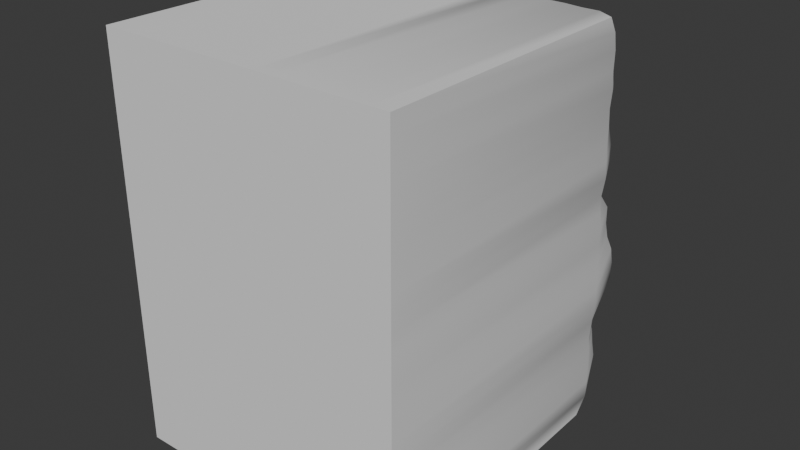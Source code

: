 # Source: Rock.blend  (saved by Blender 4.4.32; exported with 4.5.12 LTS)
import bpy
from mathutils import Matrix  # noqa: F401  (used for matrix-valued properties, if any)

bpy.ops.wm.read_factory_settings(use_empty=True)
scene = bpy.context.scene
scene.name = 'Scene'

# ---- collections
col_collection = bpy.data.collections.new('Collection'); scene.collection.children.link(col_collection)

# ---- node groups
ng_smooth_by_angle = bpy.data.node_groups.new('Smooth by Angle', 'GeometryNodeTree')
_s = ng_smooth_by_angle.interface.new_socket(name='Mesh', in_out='OUTPUT', socket_type='NodeSocketGeometry')
_s = ng_smooth_by_angle.interface.new_socket(name='Mesh', in_out='INPUT', socket_type='NodeSocketGeometry')
_s = ng_smooth_by_angle.interface.new_socket(name='Angle', in_out='INPUT', socket_type='NodeSocketFloat')
_s.subtype = 'ANGLE'
_s.default_value = 0.5236
_s.min_value = 0.0
_s.max_value = 3.142
_s.description = 'Maximum face angle for smooth edges'
_s = ng_smooth_by_angle.interface.new_socket(name='Ignore Sharpness', in_out='INPUT', socket_type='NodeSocketBool')
_s.force_non_field = True
ng_smooth_by_angle.description = 'Set the sharpness of mesh edges based on the angle between the neighboring faces'
ng_smooth_by_angle.is_modifier = True
_N = ng_smooth_by_angle.nodes; _L = ng_smooth_by_angle.links
n0 = _N.new('GeometryNodeSetShadeSmooth'); n0.name = 'Set Shade Smooth'; n0.location = (120, -80)
n0.domain = 'EDGE'
n1 = _N.new('GeometryNodeSetShadeSmooth'); n1.name = 'Set Shade Smooth.001'; n1.location = (300, -80)
n2 = _N.new('NodeGroupOutput'); n2.name = 'Group Output'; n2.location = (480, -80)
n3 = _N.new('GeometryNodeInputMeshEdgeAngle'); n3.name = 'Edge Angle'; n3.location = (-440, -240)
n4 = _N.new('NodeGroupInput'); n4.name = 'Group Input'; n4.location = (-80, -80)
n5 = _N.new('GeometryNodeInputEdgeSmooth'); n5.name = 'Is Edge Smooth'; n5.location = (-260, -120)
n6 = _N.new('GeometryNodeInputShadeSmooth'); n6.name = 'Is Shade Smooth'; n6.location = (-440, -397)
n7 = _N.new('FunctionNodeCompare'); n7.name = 'Compare'; n7.location = (-260, -260)
n7.operation = 'LESS_EQUAL'
n7.inputs[6].default_value = (0.0, 0.0, 0.0, 0.0)
n7.inputs[7].default_value = (0.0, 0.0, 0.0, 0.0)
n8 = _N.new('FunctionNodeBooleanMath'); n8.name = 'Boolean Math.001'; n8.location = (-80, -260)
n9 = _N.new('NodeGroupInput'); n9.name = 'Group Input.001'; n9.location = (-440, -329)
n10 = _N.new('NodeGroupInput'); n10.name = 'Group Input.002'; n10.location = (-259, -189)
n11 = _N.new('FunctionNodeBooleanMath'); n11.name = 'Boolean Math'; n11.location = (-80, -149)
n11.operation = 'OR'
n12 = _N.new('FunctionNodeBooleanMath'); n12.name = 'Boolean Math.002'; n12.location = (-260, -380)
n12.operation = 'OR'
n13 = _N.new('NodeGroupInput'); n13.name = 'Group Input.003'; n13.location = (-440, -460)
_L.new(n3.outputs[0], n7.inputs[0])
_L.new(n1.outputs[0], n2.inputs[0])
_L.new(n9.outputs[1], n7.inputs[1])
_L.new(n7.outputs[0], n8.inputs[0])
_L.new(n4.outputs[0], n0.inputs[0])
_L.new(n0.outputs[0], n1.inputs[0])
_L.new(n8.outputs[0], n0.inputs[2])
_L.new(n10.outputs[2], n11.inputs[1])
_L.new(n5.outputs[0], n11.inputs[0])
_L.new(n11.outputs[0], n0.inputs[1])
_L.new(n13.outputs[2], n12.inputs[1])
_L.new(n6.outputs[0], n12.inputs[0])
_L.new(n12.outputs[0], n8.inputs[1])
n2.is_active_output = True

# ---- world
world_world = bpy.data.worlds.new('World'); scene.world = world_world
world_world.use_nodes = True; world_world.node_tree.nodes.clear()
_N = world_world.node_tree.nodes; _L = world_world.node_tree.links
n0 = _N.new('ShaderNodeOutputWorld'); n0.name = 'World Output'; n0.location = (300, 300)
n1 = _N.new('ShaderNodeBackground'); n1.name = 'Background'; n1.location = (10, 300)
n1.inputs[0].default_value = (0.05088, 0.05088, 0.05088, 1.0)
_L.new(n1.outputs[0], n0.inputs[0])
n0.is_active_output = True
world_world.color = (0.05088, 0.05088, 0.05088)
world_world.sun_shadow_jitter_overblur = 0.0

# ---- meshes
me_plane = bpy.data.meshes.new('Plane')
me_plane.from_pydata([(-1.3, -0.6494, 1.802), (1.3, -0.6494, 1.802), (-1.3, -0.6494, -1.802), (1.3, -0.6494, -1.802), (-0.6633, -0.5068, 1.808), (0.0, -0.5068, 1.808), (-0.6635, -0.5633, -1.797), (0.0004355, -0.5032, -1.809), (0.6653, -0.5532, 1.802), (-1.309, -0.4965, 0.5898), (-1.304, -0.5151, -0.5905), (1.305, -0.5075, -0.5902), (1.301, -0.5272, 0.589), (-0.003728, -0.3809, 0.6208), (0.01597, -0.1509, -0.5853), (0.6633, -0.5163, -1.804), (0.03936, -0.3326, -0.03661), (-0.6653, -0.02505, -0.592), (-1.295, -0.5605, -0.0003065), (-0.6756, -0.1129, 0.6101), (1.303, -0.5173, -0.000905), (0.67, -0.05332, -0.5881), (0.6611, -0.1076, 0.5904), (-1.299, -0.5269, 1.208), (-0.01872, -0.3004, 1.202), (-1.296, -0.5552, -1.209), (0.01798, -0.336, -1.212), (1.301, -0.5234, -1.21), (1.302, -0.5301, 1.208), (-0.666, 0.07531, 1.212), (0.6831, -0.2932, -0.03716), (-0.6801, -0.2942, 0.01554), (-0.6789, -0.3485, -1.222), (0.6678, -0.3059, -1.226), (0.6379, -0.4395, 1.185), (-1.003, 0.09082, 0.5782), (0.9948, -0.5659, 1.801), (0.01616, -0.2596, 0.2885), (-0.997, -0.5407, -1.8), (-1.299, -0.5382, -0.2966), (-0.3316, -0.5068, 1.808), (0.9947, -0.5174, -1.804), (0.3315, -0.5086, -1.808), (-0.3263, -0.5513, -1.797), (0.3318, -0.5148, 1.804), (-0.3403, 0.01498, -0.5888), (-0.9949, -0.5068, 1.808), (0.007165, -0.05502, -0.3028), (-0.982, 0.00456, -0.5894), (-1.3, -0.5289, 0.2959), (-0.3621, -0.2891, 0.6373), (1.302, -0.5145, -0.2967), (0.3224, -0.2005, -0.5836), (0.99, -0.1091, 0.5863), (-1.296, -0.5366, 1.518), (-0.01748, -0.3031, 0.9098), (-1.298, -0.5419, -0.897), (0.004627, 0.04488, -1.521), (1.302, -0.521, -1.517), (1.302, -0.5397, 0.8992), (1.294, -0.5464, 0.2941), (0.9967, 0.1461, -0.5993), (0.3374, -0.2459, 0.5951), (-1.294, -0.5374, 0.9012), (-0.01783, -0.2053, 1.523), (-1.298, -0.5525, -1.517), (0.02825, -0.3699, -0.8466), (1.298, -0.5287, -0.8947), (1.299, -0.5409, 1.52), (-0.6649, 0.1244, 0.9007), (-0.6652, -0.249, 1.521), (-0.9869, -0.02712, 1.207), (-0.3453, -0.1345, 1.204), (0.6739, -0.3217, 0.2582), (0.703, -0.2742, -0.3331), (0.988, -0.09754, -0.009594), (0.3313, 0.03578, 0.008447), (-0.6969, -0.3846, 0.3354), (-0.6718, -0.2659, -0.306), (-0.313, -0.3723, -0.01623), (-0.9927, -0.332, 0.007984), (-0.6731, -0.3618, -1.498), (-0.6621, -0.3745, -0.8778), (-1.026, -0.4611, -1.217), (-0.3181, -0.1566, -1.21), (0.664, -0.0377, -1.514), (0.6641, -0.009826, -0.9027), (0.3405, -0.2683, -1.202), (0.9776, -0.2651, -1.226), (0.6382, -0.2926, 0.893), (0.6775, -0.4681, 1.551), (0.3067, -0.348, 1.18), (0.989, -0.195, 1.208), (0.9899, -0.3216, 1.533), (0.2999, -0.3872, 1.522), (0.3282, -0.3161, 0.9066), (0.9879, 0.04192, -0.9144), (0.3318, -0.2449, -0.8653), (0.3248, 0.04056, -1.515), (-0.2873, -0.3018, -0.8677), (-1.001, -0.2054, -0.8925), (-1.014, -0.3646, -1.502), (-1.01, -0.263, -0.3069), (-0.3267, -0.08939, -0.302), (-0.3601, -0.4232, 0.3284), (0.3339, 0.05532, -0.2892), (0.9883, -0.07993, -0.3171), (0.9817, -0.339, 0.2703), (-0.3372, -0.1584, 1.518), (-0.9834, -0.1796, 1.52), (-0.3298, 0.02284, 0.9009), (0.3398, -0.2094, 0.2825), (-0.9772, -0.3108, 0.3187), (-0.982, -0.06152, 0.9021), (-0.3195, -0.1425, -1.509), (0.9883, -0.09145, -1.512), (0.995, -0.2026, 0.8977), (-0.8355, 0.1261, 0.5738), (1.151, -0.5652, 1.802), (0.03505, -0.3388, 0.1286), (-1.152, -0.5614, -1.797), (-1.299, -0.5386, -0.1499), (-0.1658, -0.5068, 1.808), (0.8282, -0.5202, -1.803), (0.1647, -0.4874, -1.813), (-0.4935, -0.5378, -1.801), (0.4983, -0.5493, 1.803), (-0.5006, -0.03642, -0.5883), (-0.8291, -0.5068, 1.808), (0.009017, -0.06284, -0.4473), (-1.146, -0.05598, -0.5899), (-1.304, -0.5136, 0.4425), (-0.1883, -0.3416, 0.6296), (1.305, -0.5069, -0.4422), (0.1727, -0.1779, -0.5807), (1.129, -0.1589, 0.5828), (-1.306, -0.5068, 1.673), (-0.01129, -0.3039, 0.7641), (-1.304, -0.516, -0.7439), (0.001498, 0.01031, -1.672), (1.301, -0.5276, -1.666), (1.3, -0.5382, 0.7434), (1.296, -0.5374, 0.1465), (0.8271, 0.1051, -0.5978), (0.4976, -0.1049, 0.5898), (-1.298, -0.5272, 1.055), (-0.03364, -0.3842, 1.344), (-1.299, -0.5451, -1.363), (0.0248, -0.3668, -1.039), (1.296, -0.5385, -1.053), (1.3, -0.5469, 1.363), (-0.6644, 0.05556, 0.7416), (-0.665, -0.1237, 1.356), (-1.114, -0.1358, 1.205), (-0.4993, 0.01489, 1.208), (0.665, -0.1792, 0.4318), (0.6938, -0.3075, -0.1983), (1.129, -0.1183, -0.009059), (0.4982, 0.001179, 0.003504), (-0.6901, -0.2645, 0.4691), (-0.6811, -0.3527, -0.1626), (-0.1239, -0.4129, -0.04222), (-0.8424, -0.3058, 0.01644), (-0.6661, -0.3848, -1.604), (-0.6729, -0.3671, -1.057), (-1.108, -0.3717, -1.214), (-0.493, -0.1946, -1.213), (0.6621, -0.0659, -1.652), (0.6648, -0.1759, -1.057), (0.1629, -0.3055, -1.202), (0.8098, -0.2979, -1.23), (0.6547, -0.1477, 0.7441), (0.6618, -0.4057, 1.359), (0.1533, -0.3834, 1.19), (0.8049, -0.3622, 1.203), (-1.168, 0.01853, 0.5865), (0.8286, -0.5507, 1.802), (0.004481, -0.2535, 0.449), (-0.8337, -0.5621, -1.796), (-1.306, -0.5055, -0.442), (-0.4975, -0.5068, 1.808), (1.156, -0.5276, -1.802), (0.4972, -0.5041, -1.809), (-0.1658, -0.5285, -1.801), (0.1661, -0.5157, 1.804), (-0.1619, -0.03734, -0.5873), (-1.161, -0.5068, 1.808), (0.01104, -0.1084, -0.1599), (-0.8269, -0.0419, -0.5902), (-1.295, -0.5547, 0.1492), (-0.526, -0.2598, 0.6412), (1.3, -0.5216, -0.151), (0.4946, -0.2102, -0.5868), (0.8325, -0.05062, 0.593), (-1.3, -0.5239, 1.361), (-0.01325, -0.2763, 1.061), (-1.296, -0.5567, -1.054), (0.008792, -0.1893, -1.361), (1.301, -0.5242, -1.363), (1.303, -0.5548, 1.053), (1.303, -0.5177, 0.4418), (1.157, 0.00606, -0.5904), (0.1772, -0.3818, 0.6067), (-1.302, -0.5191, 0.7445), (-0.002352, -0.4694, 1.67), (-1.298, -0.5614, -1.661), (0.0245, -0.2921, -0.7056), (1.308, -0.5034, -0.7444), (1.297, -0.5652, 1.666), (-0.6658, 0.1198, 1.06), (-0.6637, -0.4717, 1.673), (-0.8298, 0.0385, 1.21), (-0.1849, -0.1794, 1.206), (0.6786, -0.3338, 0.1114), (0.6886, -0.141, -0.4472), (0.8292, -0.1728, -0.02093), (0.1757, -0.1017, -0.006119), (-0.6933, -0.3722, 0.2021), (-0.6655, -0.138, -0.4452), (-0.5057, -0.3263, 0.008452), (-1.098, -0.363, -0.001104), (-0.677, -0.3181, -1.361), (-0.6606, -0.177, -0.7361), (-0.8612, -0.4188, -1.221), (-0.1396, -0.2625, -1.214), (0.6687, -0.2203, -1.366), (0.664, -0.03523, -0.7406), (0.5252, -0.3065, -1.214), (1.12, -0.1741, -1.216), (0.6303, -0.3779, 1.041), (0.6751, -0.3617, 1.642), (0.473, -0.3714, 1.178), (1.133, -0.2204, 1.207), (0.9935, -0.2644, 1.369), (0.9852, -0.4048, 1.63), (0.8272, -0.3781, 1.547), (1.116, -0.2959, 1.523), (0.302, -0.3406, 1.341), (0.3274, -0.4012, 1.647), (0.1429, -0.291, 1.516), (0.4937, -0.4618, 1.539), (0.3343, -0.2513, 0.7503), (0.316, -0.3625, 1.051), (0.1659, -0.3468, 0.9117), (0.4807, -0.3252, 0.8969), (0.9788, -0.175, -1.057), (0.9982, 0.154, -0.7662), (0.8286, 0.1186, -0.926), (1.116, -0.1292, -0.8832), (0.3364, -0.2879, -1.033), (0.3236, -0.3569, -0.7025), (0.1808, -0.3389, -0.8503), (0.4975, -0.1291, -0.8877), (0.3281, 0.007057, -1.673), (0.3348, -0.1002, -1.36), (0.1629, 0.07874, -1.523), (0.5003, -0.02997, -1.518), (-0.3028, -0.2411, -1.045), (-0.3038, -0.1862, -0.7269), (-0.4501, -0.4113, -0.864), (-0.1259, -0.3338, -0.855), (-1.017, -0.377, -1.059), (-0.9969, -0.09525, -0.7404), (-1.116, -0.2437, -0.8897), (-0.8476, -0.2656, -0.8889), (-1.004, -0.3106, -1.611), (-1.023, -0.4261, -1.358), (-1.114, -0.3432, -1.501), (-0.8644, -0.4631, -1.493), (-1.007, -0.2884, -0.1622), (-0.9888, -0.02351, -0.4422), (-0.8535, -0.3062, -0.3061), (-1.127, -0.2202, -0.3062), (-0.318, -0.1989, -0.1655), (-0.3452, 0.0397, -0.4371), (-0.1577, -0.08554, -0.3071), (-0.4965, -0.129, -0.3001), (-0.3683, -0.4163, 0.4862), (-0.3371, -0.4264, 0.1684), (-0.161, -0.3505, 0.306), (-0.5542, -0.4708, 0.3424), (0.3324, 0.1007, -0.1316), (0.333, 0.01425, -0.44), (0.5084, -0.09961, -0.3056), (0.1633, 0.0605, -0.2875), (0.986, -0.09382, -0.1707), (0.9946, 0.04715, -0.4467), (1.134, -0.07953, -0.3098), (0.8382, -0.135, -0.3226), (0.9951, -0.2416, 0.4215), (0.9796, -0.2014, 0.1371), (1.097, -0.2713, 0.2878), (0.8405, -0.3853, 0.2518), (-0.3547, -0.3028, 1.345), (-0.3322, -0.45, 1.673), (-0.5024, -0.2491, 1.521), (-0.1714, -0.08137, 1.515), (-0.9888, -0.09835, 1.356), (-0.9947, -0.4581, 1.673), (-1.112, -0.1869, 1.519), (-0.8264, -0.188, 1.52), (-0.344, -0.0841, 0.7592), (-0.3319, 0.001518, 1.054), (-0.4915, 0.12, 0.8987), (-0.1853, -0.1547, 0.9058), (0.3405, -0.2858, 0.4343), (0.3373, -0.09445, 0.1431), (0.4989, -0.2039, 0.2782), (0.1937, -0.3624, 0.2734), (-0.9919, -0.04839, 0.442), (-0.9796, -0.3874, 0.1806), (-0.8284, -0.3492, 0.3296), (-1.117, -0.2104, 0.3046), (-0.9911, 0.003858, 0.7419), (-0.9875, -0.09356, 1.058), (-1.097, -0.1844, 0.91), (-0.8312, 0.05759, 0.899), (-0.3049, -0.2672, -1.612), (-0.3162, -0.1655, -1.367), (-0.4851, -0.2021, -1.511), (-0.1585, -0.1143, -1.513), (0.9882, -0.1054, -1.643), (0.981, -0.2149, -1.368), (0.8239, -0.06302, -1.511), (1.131, -0.1242, -1.508), (0.9887, -0.05679, 0.7505), (0.9933, -0.2312, 1.052), (0.8185, -0.2035, 0.8967), (1.134, -0.2653, 0.898), (1.138, -0.3008, 1.052), (0.8063, -0.3036, 1.05), (0.8343, -0.006692, 0.7538), (1.125, -0.1528, -1.365), (0.8154, -0.2242, -1.368), (0.8249, -0.09962, -1.641), (-0.141, -0.2681, -1.367), (-0.4943, -0.1535, -1.364), (-0.4735, -0.2759, -1.621), (-0.8311, 0.02652, 1.056), (-1.108, -0.1743, 1.062), (-1.132, -0.09194, 0.7467), (-1.094, -0.3454, 0.1604), (-0.8357, -0.3834, 0.1976), (-0.8332, -0.05152, 0.444), (0.1952, -0.2966, 0.1266), (0.4994, -0.09141, 0.1421), (0.4966, -0.204, 0.4336), (-0.179, -0.1246, 1.055), (-0.493, 0.1178, 1.059), (-0.4992, 0.02164, 0.7474), (-0.8284, -0.4603, 1.673), (-1.151, -0.4808, 1.673), (-1.117, -0.1539, 1.353), (-0.1651, -0.4304, 1.672), (-0.4982, -0.4712, 1.674), (-0.5045, -0.2126, 1.349), (0.8315, -0.2873, 0.1205), (1.103, -0.2167, 0.1415), (1.13, -0.1605, 0.4349), (0.8347, -0.01173, -0.4459), (1.151, -0.01901, -0.4436), (1.126, -0.109, -0.1681), (0.1686, 0.006765, -0.4412), (0.5053, -0.1085, -0.4438), (0.5041, -0.05944, -0.1552), (-0.5359, -0.4241, 0.1976), (-0.1384, -0.4039, 0.1403), (-0.178, -0.3328, 0.4668), (-0.5058, -0.03878, -0.4396), (-0.1703, 0.02059, -0.4396), (-0.1445, -0.212, -0.1779), (-1.148, -0.04819, -0.4429), (-0.8319, -0.1175, -0.444), (-0.8552, -0.3564, -0.1605), (-0.8605, -0.449, -1.356), (-1.116, -0.3286, -1.361), (-1.12, -0.3462, -1.613), (-0.839, -0.1573, -0.7389), (-1.14, -0.1132, -0.74), (-1.106, -0.3612, -1.055), (-0.1388, -0.2018, -0.721), (-0.4647, -0.2546, -0.724), (-0.4728, -0.319, -1.047), (0.5164, -0.1725, -1.363), (0.1625, -0.1251, -1.359), (0.1613, 0.0753, -1.69), (0.491, -0.238, -0.7228), (0.1809, -0.3712, -0.6934), (0.1732, -0.3436, -1.033), (1.157, -0.00563, -0.7432), (0.8247, 0.1591, -0.7681), (0.8213, -0.1288, -1.062), (0.4664, -0.4266, 1.039), (0.1645, -0.3679, 1.062), (0.169, -0.328, 0.7573), (0.5028, -0.3158, 1.643), (0.1642, -0.5122, 1.652), (0.1411, -0.39, 1.338), (1.114, -0.3761, 1.638), (0.8282, -0.3563, 1.636), (0.8206, -0.3385, 1.37), (1.126, -0.2774, 1.364), (0.4875, -0.3255, 1.351), (0.4945, -0.1358, 0.7445), (1.102, -0.2149, -1.047), (0.51, -0.2645, -1.047), (0.4969, -0.02586, -1.671), (-0.1354, -0.2903, -1.041), (-0.8566, -0.3445, -1.06), (-0.8563, -0.4056, -1.6), (-1.114, -0.2687, -0.1621), (-0.4972, -0.2405, -0.1594), (-0.5492, -0.4433, 0.4933), (0.1582, 0.0863, -0.1299), (0.8327, -0.1483, -0.1797), (0.8363, -0.2141, 0.4231), (-0.1986, -0.2956, 1.346), (-0.8282, -0.07337, 1.36), (-0.1885, -0.2166, 0.7671), (0.1867, -0.3741, 0.4359), (-1.148, -0.06235, 0.4436), (-0.8327, 0.08762, 0.7353), (-0.1597, -0.1648, -1.633), (1.135, -0.1497, -1.641), (1.124, -0.2029, 0.7407), (-1.327, -3.201, 1.827), (1.327, -3.201, 1.827), (-1.327, -3.201, -1.827), (1.327, -3.201, -1.827), (-0.6633, -3.201, 1.827), (0.0, -3.201, 1.827), (-0.6633, -3.201, -1.827), (0.0, -3.201, -1.827), (0.6633, -3.201, 1.827), (-1.327, -3.201, 0.5896), (-1.327, -3.201, -0.5896), (1.327, -3.201, -0.5896), (1.327, -3.201, 0.5896), (0.6633, -3.201, -1.827), (-1.327, -3.201, 0.0), (1.327, -3.201, 0.0), (-1.327, -3.201, 1.208), (-1.327, -3.201, -1.208), (1.327, -3.201, -1.208), (1.327, -3.201, 1.208), (0.9949, -3.201, 1.827), (-0.9949, -3.201, -1.827), (-1.327, -3.201, -0.2948), (-0.3316, -3.201, 1.827), (0.9949, -3.201, -1.827), (0.3316, -3.201, -1.827), (-0.3316, -3.201, -1.827), (0.3316, -3.201, 1.827), (-0.9949, -3.201, 1.827), (-1.327, -3.201, 0.2948), (1.327, -3.201, -0.2948), (-1.327, -3.201, 1.518), (-1.327, -3.201, -0.899), (1.327, -3.201, -1.518), (1.327, -3.201, 0.899), (1.327, -3.201, 0.2948), (-1.327, -3.201, 0.899), (-1.327, -3.201, -1.518), (1.327, -3.201, -0.899), (1.327, -3.201, 1.518), (1.161, -3.201, 1.827), (-1.161, -3.201, -1.827), (-1.327, -3.201, -0.1474), (-0.1658, -3.201, 1.827), (0.8291, -3.201, -1.827), (0.1658, -3.201, -1.827), (-0.4975, -3.201, -1.827), (0.4975, -3.201, 1.827), (-0.8291, -3.201, 1.827), (-1.327, -3.201, 0.4422), (1.327, -3.201, -0.4422), (-1.327, -3.201, 1.673), (-1.327, -3.201, -0.7443), (1.327, -3.201, -1.673), (1.327, -3.201, 0.7443), (1.327, -3.201, 0.1474), (-1.327, -3.201, 1.054), (-1.327, -3.201, -1.363), (1.327, -3.201, -1.054), (1.327, -3.201, 1.363), (0.8291, -3.201, 1.827), (-0.8291, -3.201, -1.827), (-1.327, -3.201, -0.4422), (-0.4975, -3.201, 1.827), (1.161, -3.201, -1.827), (0.4975, -3.201, -1.827), (-0.1658, -3.201, -1.827), (0.1658, -3.201, 1.827), (-1.161, -3.201, 1.827), (-1.327, -3.201, 0.1474), (1.327, -3.201, -0.1474), (-1.327, -3.201, 1.363), (-1.327, -3.201, -1.054), (1.327, -3.201, -1.363), (1.327, -3.201, 1.054), (1.327, -3.201, 0.4422), (-1.327, -3.201, 0.7443), (-1.327, -3.201, -1.673), (1.327, -3.201, -0.7443), (1.327, -3.201, 1.673)], [], [(424, 141, 12, 135), (423, 140, 3, 181), (422, 139, 7, 183), (421, 151, 19, 117), (420, 131, 9, 175), (419, 177, 13, 202), (418, 137, 13, 132), (417, 152, 29, 211), (416, 146, 24, 212), (415, 155, 22, 193), (414, 156, 30, 215), (413, 187, 16, 216), (412, 159, 19, 190), (411, 160, 31, 219), (410, 121, 18, 220), (409, 163, 6, 178), (408, 164, 32, 223), (407, 148, 26, 224), (406, 167, 15, 182), (405, 168, 33, 227), (404, 149, 27, 228), (403, 171, 22, 144), (402, 172, 34, 231), (401, 150, 28, 232), (400, 233, 92, 174), (399, 234, 93, 235), (398, 208, 68, 236), (397, 237, 91, 173), (396, 238, 94, 239), (395, 230, 90, 240), (394, 241, 62, 202), (393, 242, 95, 243), (392, 229, 89, 244), (391, 245, 88, 170), (390, 246, 96, 247), (389, 207, 67, 248), (388, 249, 87, 169), (387, 250, 97, 251), (386, 226, 86, 252), (385, 253, 42, 124), (384, 254, 98, 255), (383, 225, 85, 256), (382, 257, 84, 166), (381, 258, 99, 259), (380, 206, 66, 260), (379, 261, 83, 165), (378, 262, 100, 263), (377, 222, 82, 264), (376, 265, 38, 120), (375, 266, 101, 267), (374, 221, 81, 268), (373, 269, 80, 162), (372, 270, 102, 271), (371, 179, 39, 272), (370, 273, 79, 161), (369, 274, 103, 275), (368, 218, 78, 276), (367, 277, 50, 132), (366, 278, 104, 279), (365, 217, 77, 280), (364, 281, 76, 158), (363, 282, 105, 283), (362, 129, 47, 284), (361, 285, 75, 157), (360, 286, 106, 287), (359, 214, 74, 288), (358, 289, 53, 135), (357, 290, 107, 291), (356, 213, 73, 292), (355, 293, 72, 154), (354, 294, 108, 295), (353, 204, 64, 296), (352, 297, 71, 153), (351, 298, 109, 299), (350, 210, 70, 300), (349, 301, 50, 190), (348, 302, 110, 303), (347, 195, 55, 304), (346, 305, 62, 144), (345, 306, 111, 307), (344, 119, 37, 308), (343, 309, 35, 117), (342, 310, 112, 311), (341, 189, 49, 312), (340, 313, 35, 175), (339, 314, 113, 315), (338, 209, 69, 316), (337, 317, 43, 125), (336, 318, 114, 319), (335, 197, 57, 320), (334, 321, 41, 123), (333, 322, 115, 323), (332, 198, 58, 324), (331, 325, 53, 193), (330, 326, 116, 327), (329, 199, 59, 328), (326, 329, 328, 116), (92, 232, 329, 326), (232, 28, 199, 329), (229, 330, 327, 89), (34, 174, 330, 229), (174, 92, 326, 330), (171, 331, 193, 22), (89, 327, 331, 171), (327, 116, 325, 331), (322, 332, 324, 115), (88, 228, 332, 322), (228, 27, 198, 332), (225, 333, 323, 85), (33, 170, 333, 225), (170, 88, 322, 333), (167, 334, 123, 15), (85, 323, 334, 167), (323, 115, 321, 334), (318, 335, 320, 114), (84, 224, 335, 318), (224, 26, 197, 335), (221, 336, 319, 81), (32, 166, 336, 221), (166, 84, 318, 336), (163, 337, 125, 6), (81, 319, 337, 163), (319, 114, 317, 337), (314, 338, 316, 113), (71, 211, 338, 314), (211, 29, 209, 338), (145, 339, 315, 63), (23, 153, 339, 145), (153, 71, 314, 339), (203, 340, 175, 9), (63, 315, 340, 203), (315, 113, 313, 340), (310, 341, 312, 112), (80, 220, 341, 310), (220, 18, 189, 341), (217, 342, 311, 77), (31, 162, 342, 217), (162, 80, 310, 342), (159, 343, 117, 19), (77, 311, 343, 159), (311, 112, 309, 343), (306, 344, 308, 111), (76, 216, 344, 306), (216, 16, 119, 344), (213, 345, 307, 73), (30, 158, 345, 213), (158, 76, 306, 345), (155, 346, 144, 22), (73, 307, 346, 155), (307, 111, 305, 346), (302, 347, 304, 110), (72, 212, 347, 302), (212, 24, 195, 347), (209, 348, 303, 69), (29, 154, 348, 209), (154, 72, 302, 348), (151, 349, 190, 19), (69, 303, 349, 151), (303, 110, 301, 349), (298, 350, 300, 109), (46, 128, 350, 298), (128, 4, 210, 350), (136, 351, 299, 54), (0, 186, 351, 136), (186, 46, 298, 351), (194, 352, 153, 23), (54, 299, 352, 194), (299, 109, 297, 352), (294, 353, 296, 108), (40, 122, 353, 294), (122, 5, 204, 353), (210, 354, 295, 70), (4, 180, 354, 210), (180, 40, 294, 354), (152, 355, 154, 29), (70, 295, 355, 152), (295, 108, 293, 355), (290, 356, 292, 107), (75, 215, 356, 290), (215, 30, 213, 356), (142, 357, 291, 60), (20, 157, 357, 142), (157, 75, 290, 357), (200, 358, 135, 12), (60, 291, 358, 200), (291, 107, 289, 358), (286, 359, 288, 106), (61, 143, 359, 286), (143, 21, 214, 359), (133, 360, 287, 51), (11, 201, 360, 133), (201, 61, 286, 360), (191, 361, 157, 20), (51, 287, 361, 191), (287, 106, 285, 361), (282, 362, 284, 105), (52, 134, 362, 282), (134, 14, 129, 362), (214, 363, 283, 74), (21, 192, 363, 214), (192, 52, 282, 363), (156, 364, 158, 30), (74, 283, 364, 156), (283, 105, 281, 364), (278, 365, 280, 104), (79, 219, 365, 278), (219, 31, 217, 365), (119, 366, 279, 37), (16, 161, 366, 119), (161, 79, 278, 366), (177, 367, 132, 13), (37, 279, 367, 177), (279, 104, 277, 367), (274, 368, 276, 103), (45, 127, 368, 274), (127, 17, 218, 368), (129, 369, 275, 47), (14, 185, 369, 129), (185, 45, 274, 369), (187, 370, 161, 16), (47, 275, 370, 187), (275, 103, 273, 370), (270, 371, 272, 102), (48, 130, 371, 270), (130, 10, 179, 371), (218, 372, 271, 78), (17, 188, 372, 218), (188, 48, 270, 372), (160, 373, 162, 31), (78, 271, 373, 160), (271, 102, 269, 373), (266, 374, 268, 101), (83, 223, 374, 266), (223, 32, 221, 374), (147, 375, 267, 65), (25, 165, 375, 147), (165, 83, 266, 375), (205, 376, 120, 2), (65, 267, 376, 205), (267, 101, 265, 376), (262, 377, 264, 100), (48, 188, 377, 262), (188, 17, 222, 377), (138, 378, 263, 56), (10, 130, 378, 138), (130, 48, 262, 378), (196, 379, 165, 25), (56, 263, 379, 196), (263, 100, 261, 379), (258, 380, 260, 99), (45, 185, 380, 258), (185, 14, 206, 380), (222, 381, 259, 82), (17, 127, 381, 222), (127, 45, 258, 381), (164, 382, 166, 32), (82, 259, 382, 164), (259, 99, 257, 382), (254, 383, 256, 98), (87, 227, 383, 254), (227, 33, 225, 383), (197, 384, 255, 57), (26, 169, 384, 197), (169, 87, 254, 384), (139, 385, 124, 7), (57, 255, 385, 139), (255, 98, 253, 385), (250, 386, 252, 97), (52, 192, 386, 250), (192, 21, 226, 386), (206, 387, 251, 66), (14, 134, 387, 206), (134, 52, 250, 387), (148, 388, 169, 26), (66, 251, 388, 148), (251, 97, 249, 388), (246, 389, 248, 96), (61, 201, 389, 246), (201, 11, 207, 389), (226, 390, 247, 86), (21, 143, 390, 226), (143, 61, 246, 390), (168, 391, 170, 33), (86, 247, 391, 168), (247, 96, 245, 391), (242, 392, 244, 95), (91, 231, 392, 242), (231, 34, 229, 392), (195, 393, 243, 55), (24, 173, 393, 195), (173, 91, 242, 393), (137, 394, 202, 13), (55, 243, 394, 137), (243, 95, 241, 394), (238, 395, 240, 94), (44, 126, 395, 238), (126, 8, 230, 395), (204, 396, 239, 64), (5, 184, 396, 204), (184, 44, 238, 396), (146, 397, 173, 24), (64, 239, 397, 146), (239, 94, 237, 397), (234, 398, 236, 93), (36, 118, 398, 234), (118, 1, 208, 398), (230, 399, 235, 90), (8, 176, 399, 230), (176, 36, 234, 399), (172, 400, 174, 34), (90, 235, 400, 172), (235, 93, 233, 400), (233, 401, 232, 92), (93, 236, 401, 233), (236, 68, 150, 401), (237, 402, 231, 91), (94, 240, 402, 237), (240, 90, 172, 402), (241, 403, 144, 62), (95, 244, 403, 241), (244, 89, 171, 403), (245, 404, 228, 88), (96, 248, 404, 245), (248, 67, 149, 404), (249, 405, 227, 87), (97, 252, 405, 249), (252, 86, 168, 405), (253, 406, 182, 42), (98, 256, 406, 253), (256, 85, 167, 406), (257, 407, 224, 84), (99, 260, 407, 257), (260, 66, 148, 407), (261, 408, 223, 83), (100, 264, 408, 261), (264, 82, 164, 408), (265, 409, 178, 38), (101, 268, 409, 265), (268, 81, 163, 409), (269, 410, 220, 80), (102, 272, 410, 269), (272, 39, 121, 410), (273, 411, 219, 79), (103, 276, 411, 273), (276, 78, 160, 411), (277, 412, 190, 50), (104, 280, 412, 277), (280, 77, 159, 412), (281, 413, 216, 76), (105, 284, 413, 281), (284, 47, 187, 413), (285, 414, 215, 75), (106, 288, 414, 285), (288, 74, 156, 414), (289, 415, 193, 53), (107, 292, 415, 289), (292, 73, 155, 415), (293, 416, 212, 72), (108, 296, 416, 293), (296, 64, 146, 416), (297, 417, 211, 71), (109, 300, 417, 297), (300, 70, 152, 417), (301, 418, 132, 50), (110, 304, 418, 301), (304, 55, 137, 418), (305, 419, 202, 62), (111, 308, 419, 305), (308, 37, 177, 419), (309, 420, 175, 35), (112, 312, 420, 309), (312, 49, 131, 420), (313, 421, 117, 35), (113, 316, 421, 313), (316, 69, 151, 421), (317, 422, 183, 43), (114, 320, 422, 317), (320, 57, 139, 422), (321, 423, 181, 41), (115, 324, 423, 321), (324, 58, 140, 423), (325, 424, 135, 53), (116, 328, 424, 325), (328, 59, 141, 424), (128, 46, 453, 473), (43, 183, 491, 451), (207, 11, 436, 503), (181, 3, 428, 489), (9, 131, 474, 434), (44, 184, 492, 452), (208, 1, 426, 504), (182, 15, 438, 490), (183, 7, 432, 491), (11, 133, 475, 436), (131, 49, 454, 474), (46, 186, 493, 453), (184, 5, 430, 492), (133, 51, 455, 475), (186, 0, 425, 493), (0, 136, 476, 425), (49, 189, 494, 454), (10, 138, 477, 435), (136, 54, 456, 476), (51, 191, 495, 455), (189, 18, 439, 494), (3, 140, 478, 428), (138, 56, 457, 477), (191, 20, 440, 495), (12, 141, 479, 437), (54, 194, 496, 456), (20, 142, 480, 440), (140, 58, 458, 478), (141, 59, 459, 479), (56, 196, 497, 457), (194, 23, 441, 496), (1, 118, 465, 426), (142, 60, 460, 480), (23, 145, 481, 441), (58, 198, 498, 458), (196, 25, 442, 497), (2, 120, 466, 427), (59, 199, 499, 459), (118, 36, 445, 465), (25, 147, 482, 442), (18, 121, 467, 439), (145, 63, 461, 481), (60, 200, 500, 460), (198, 27, 443, 498), (5, 122, 468, 430), (120, 38, 446, 466), (199, 28, 444, 499), (27, 149, 483, 443), (15, 123, 469, 438), (147, 65, 462, 482), (121, 39, 447, 467), (36, 176, 485, 445), (200, 12, 437, 500), (28, 150, 484, 444), (7, 124, 470, 432), (122, 40, 448, 468), (63, 203, 501, 461), (6, 125, 471, 431), (149, 67, 463, 483), (123, 41, 449, 469), (38, 178, 486, 446), (176, 8, 433, 485), (8, 126, 472, 433), (150, 68, 464, 484), (124, 42, 450, 470), (65, 205, 502, 462), (39, 179, 487, 447), (203, 9, 434, 501), (125, 43, 451, 471), (40, 180, 488, 448), (178, 6, 431, 486), (4, 128, 473, 429), (67, 207, 503, 463), (126, 44, 452, 472), (41, 181, 489, 449), (205, 2, 427, 502), (179, 10, 435, 487), (68, 208, 504, 464), (42, 182, 490, 450), (180, 4, 429, 488), (465, 445, 485, 433, 472, 452, 492, 430, 468, 448, 488, 429, 473, 453, 493, 425, 476, 456, 496, 441, 481, 461, 501, 434, 474, 454, 494, 439, 467, 447, 487, 435, 477, 457, 497, 442, 482, 462, 502, 427, 466, 446, 486, 431, 471, 451, 491, 432, 470, 450, 490, 438, 469, 449, 489, 428, 478, 458, 498, 443, 483, 463, 503, 436, 475, 455, 495, 440, 480, 460, 500, 437, 479, 459, 499, 444, 484, 464, 504, 426)])
me_plane.polygons.foreach_set('use_smooth', [True] * 465)
_uv = me_plane.uv_layers.new(name='UVMap')
_uv.uv.foreach_set('vector', [1.994, 2.343, 1.429, 2.348, 1.448, 2.088, 2.068, 2.077, 3.362, 1.732, 3.642, 1.096, 3.639, 0.8907, 3.397, 1.096, 1.182, 1.707, 1.454, 2.001, 1.452, 1.137, 1.172, 1.094, 0.04929, 2.334, 0.3327, 2.345, 0.3139, 2.123, 0.04462, 2.062, 2.231, 1.843, 1.471, 1.841, 1.5, 2.089, 2.367, 2.084, 1.766, 1.83, 1.459, 1.852, 1.445, 2.141, 1.75, 2.118, 1.134, 2.388, 1.432, 2.383, 1.445, 2.141, 1.134, 2.156, 0.05687, 1.861, 0.3317, 1.776, 0.33, 2.111, 0.05414, 2.049, 1.117, 3.363, 1.395, 3.36, 1.42, 3.12, 1.14, 3.126, 2.859, 1.808, 2.571, 1.823, 2.564, 2.09, 2.853, 2.095, 2.853, 0.7936, 2.619, 0.7623, 2.601, 1.034, 2.847, 1.061, 1.718, 2.129, 1.47, 1.802, 1.518, 1.424, 1.747, 1.813, 1.589, 1.927, 1.89, 1.886, 2.145, 2.123, 1.898, 2.176, 0.6142, 0.8278, 0.3046, 0.8224, 0.3062, 1.122, 0.5998, 1.11, 1.883, 0.8231, 1.429, 0.8438, 1.392, 1.096, 1.724, 1.094, 0.009576, -1.597, 0.3298, -1.605, 0.3342, -1.929, 0.04756, -1.928, 0.009054, -0.6887, 0.3183, -0.6835, 0.3083, -0.9612, 0.001396, -0.9597, 1.223, -0.6573, 1.493, -0.6536, 1.482, -0.9437, 1.216, -0.9478, 2.288, 1.941, 2.566, 1.873, 2.568, 1.115, 2.288, 1.135, 2.31, -0.667, 2.571, -0.6835, 2.576, -0.9685, 2.335, -0.9484, 1.974, -0.6663, 1.429, -0.6767, 1.454, -0.9406, 2.042, -0.9519, 2.284, 2.35, 2.553, 2.349, 2.564, 2.09, 2.289, 2.089, 2.272, 3.371, 2.566, 3.384, 2.525, 3.091, 2.248, 3.08, 1.869, 3.393, 1.415, 3.391, 1.443, 3.13, 1.964, 3.128, 2.833, 3.404, 3.124, 3.401, 3.116, 3.13, 2.806, 3.122, 2.846, 3.851, 3.11, 3.84, 3.118, 3.677, 2.844, 3.7, 1.702, 3.855, 1.384, 3.901, 1.425, 3.655, 1.837, 3.66, 1.689, 3.349, 1.96, 3.354, 1.968, 3.082, 1.709, 3.099, 1.728, 3.877, 2.002, 3.869, 1.956, 3.658, 1.692, 3.649, 2.298, 1.452, 2.588, 1.375, 2.592, 1.196, 2.282, 1.207, 1.736, 2.371, 2.014, 2.359, 2.019, 2.098, 1.75, 2.118, 1.728, 2.884, 1.983, 2.866, 2.004, 2.622, 1.731, 2.631, 2.237, 2.845, 2.513, 2.849, 2.526, 2.6, 2.261, 2.606, 2.834, -0.6911, 3.099, -0.6828, 3.097, -0.9688, 2.815, -0.9745, 2.84, -0.1971, 3.132, -0.1938, 3.115, -0.4435, 2.846, -0.4629, 2.326, -0.1551, 1.488, -0.1571, 1.445, -0.4103, 2.118, -0.3908, 1.743, -0.6426, 2.018, -0.6436, 2.024, -0.9278, 1.726, -0.9278, 1.756, -0.07123, 1.996, -0.08665, 2.01, -0.3607, 1.756, -0.3354, 2.278, -0.1208, 2.569, -0.1508, 2.569, -0.4237, 2.289, -0.3984, 1.723, 2.111, 2.004, 1.996, 2.009, 1.128, 1.729, 1.164, 1.725, 1.774, 2.015, 1.815, 1.998, 2.052, 1.725, 2.117, 2.321, 1.694, 2.577, 1.613, 2.569, 1.921, 2.294, 1.934, 0.6552, -0.6664, 0.9415, -0.6631, 0.9157, -0.9416, 0.6212, -0.9456, 0.6689, 1.555, 0.9398, 1.671, 0.9677, 1.476, 0.6935, 1.292, 1.218, -0.1178, 1.493, -0.09184, 1.499, -0.3292, 1.239, -0.3435, -0.4103, -0.6807, -0.2613, -0.6871, -0.2755, -0.9529, -0.4141, -0.9471, -0.4684, -0.1498, -0.227, -0.1505, -0.2342, -0.4066, -0.4271, -0.4018, 0.03863, 1.719, 0.3391, 1.686, 0.3366, 1.353, 0.02429, 1.537, -0.4342, 1.401, -0.2383, 1.461, -0.2273, 1.074, -0.4891, 1.039, -0.428, -1.196, -0.271, -1.191, -0.2557, -1.433, -0.4236, -1.43, 0.002524, -1.187, 0.3115, -1.195, 0.3181, -1.426, -0.004056, -1.417, 0.01149, 0.826, -0.2439, 0.8231, -0.2201, 1.11, 0.03291, 1.124, 0.0507, 1.786, -0.2135, 1.944, -0.2485, 1.541, 0.01437, 1.469, 2.254, 0.3504, 1.484, 0.3519, 1.429, 0.5968, 1.965, 0.5806, 1.208, 1.627, 0.9158, 1.649, 0.9243, 1.357, 1.243, 1.289, 1.164, 0.3561, 0.8701, 0.3603, 0.9012, 0.5877, 1.186, 0.579, 0.5997, 0.356, 0.3308, 0.3465, 0.3202, 0.5809, 0.6154, 0.5908, 1.152, 1.882, 0.8313, 1.915, 0.8416, 2.169, 1.134, 2.156, 1.218, 1.332, 0.8837, 1.38, 0.845, 1.649, 1.18, 1.611, 0.549, 1.429, 0.284, 1.436, 0.278, 1.661, 0.5182, 1.673, 2.3, 0.8348, 2.011, 0.8746, 2.009, 1.11, 2.29, 1.102, 2.302, 0.349, 2.012, 0.3553, 2.013, 0.6092, 2.307, 0.5816, 1.735, 0.3533, 1.466, 0.343, 1.463, 0.5864, 1.726, 0.612, 3.347, 0.8131, 3.111, 0.8087, 3.115, 1.08, 3.352, 1.081, 3.389, 0.3493, 3.126, 0.344, 3.115, 0.5622, 3.361, 0.5745, 2.857, 1.964, 2.611, 1.747, 2.635, 1.522, 2.863, 1.757, 3.353, 1.828, 3.127, 1.806, 3.118, 2.083, 3.351, 2.077, 3.308, 1.334, 3.101, 1.327, 3.104, 1.551, 3.298, 1.581, 2.851, 1.299, 2.594, 1.284, 2.586, 1.531, 2.866, 1.52, 0.602, 1.626, 0.8542, 1.474, 0.8699, 1.758, 0.6107, 2.009, 0.6125, 1.191, 0.8921, 1.226, 0.8836, 1.717, 0.6055, 1.565, 1.173, 1.259, 1.447, 1.194, 1.421, 1.638, 1.163, 1.847, -0.4301, 3.375, -0.2135, 3.379, -0.2102, 3.129, -0.425, 3.124, -0.4858, 1.175, -0.2235, 1.213, -0.2044, 1.682, -0.4206, 1.669, 0.05655, 1.209, 0.3338, 1.19, 0.3313, 1.565, 0.05992, 1.668, 0.6108, 2.021, 0.8721, 1.842, 0.8416, 1.497, 0.5656, 1.547, 0.6212, 2.879, 0.8925, 2.871, 0.896, 2.613, 0.6237, 2.609, 1.15, 2.873, 1.429, 2.882, 1.422, 2.628, 1.139, 2.621, 2.287, 1.826, 2.025, 1.827, 2.019, 2.098, 2.289, 2.089, 2.292, 1.335, 2.019, 1.337, 2.023, 1.572, 2.291, 1.565, 1.78, 1.309, 1.51, 1.313, 1.478, 1.582, 1.777, 1.556, 0.04847, 1.897, -0.2187, 1.903, -0.2371, 2.137, 0.04462, 2.196, 0.04424, 1.429, -0.1979, 1.4, -0.194, 1.633, 0.05652, 1.651, 1.754, 1.366, 1.402, 1.347, 1.445, 1.594, 1.981, 1.609, -0.4542, 2.353, -0.2173, 2.345, -0.2371, 2.07, -0.5149, 2.084, -0.4145, 2.885, -0.2114, 2.877, -0.2021, 2.615, -0.3959, 2.628, 0.05198, 2.875, 0.3303, 2.88, 0.3318, 2.613, 0.05187, 2.61, 0.654, 1.52, 0.9379, 1.534, 0.9019, 1.056, 0.6204, 1.079, 0.6191, -1.2, 0.919, -1.205, 0.9134, -1.444, 0.6346, -1.448, 1.214, 1.533, 1.466, 1.665, 1.459, 2.06, 1.184, 1.792, 2.84, 1.816, 3.115, 1.807, 3.126, 1.113, 2.846, 1.108, 2.824, -1.207, 3.103, -1.207, 3.115, -1.449, 2.838, -1.448, 2.078, -1.203, 1.453, -1.199, 1.458, -1.458, 2.126, -1.443, 2.856, 2.365, 3.116, 2.36, 3.118, 2.083, 2.853, 2.095, 2.809, 2.865, 3.124, 2.868, 3.127, 2.608, 2.829, 2.606, 1.829, 2.867, 1.401, 2.869, 1.427, 2.61, 1.889, 2.608, 3.124, 2.868, 3.367, 2.867, 3.361, 2.608, 3.127, 2.608, 3.116, 3.13, 3.359, 3.128, 3.367, 2.867, 3.124, 2.868, 1.964, 3.128, 1.443, 3.13, 1.401, 2.869, 1.829, 2.867, 2.513, 2.849, 2.809, 2.865, 2.829, 2.606, 2.526, 2.6, 2.525, 3.091, 2.806, 3.122, 2.809, 2.865, 2.513, 2.849, 2.806, 3.122, 3.116, 3.13, 3.124, 2.868, 2.809, 2.865, 2.553, 2.349, 2.856, 2.365, 2.853, 2.095, 2.564, 2.09, 2.526, 1.491, 2.829, 1.642, 2.856, 1.973, 2.553, 1.735, 2.829, 1.642, 3.127, 1.643, 3.116, 1.888, 2.856, 1.973, 3.103, -1.207, 3.346, -1.203, 3.355, -1.443, 3.115, -1.449, 3.097, -0.9688, 3.336, -0.9519, 3.346, -1.203, 3.103, -1.207, 2.042, -0.9519, 1.454, -0.9406, 1.453, -1.199, 2.078, -1.203, 2.577, 1.613, 2.824, 1.607, 2.838, 1.878, 2.569, 1.921, 2.576, -0.9685, 2.815, -0.9745, 2.824, -1.207, 2.577, -1.204, 2.815, -0.9745, 3.097, -0.9688, 3.103, -1.207, 2.824, -1.207, 2.566, 1.873, 2.84, 1.816, 2.846, 1.108, 2.568, 1.115, 2.569, -1.453, 2.838, -1.448, 2.84, -1.667, 2.566, -1.685, 2.838, -1.448, 3.115, -1.449, 3.115, -1.67, 2.84, -1.667, 0.919, -1.205, 1.214, -1.206, 1.184, -1.452, 0.9134, -1.444, 0.9157, -0.9416, 1.216, -0.9478, 1.214, -1.206, 0.919, -1.205, 1.216, -0.9478, 1.482, -0.9437, 1.466, -1.195, 1.214, -1.206, 0.3115, -1.195, 0.6191, -1.2, 0.6346, -1.448, 0.3181, -1.426, 0.3083, -0.9612, 0.6212, -0.9456, 0.6191, -1.2, 0.3115, -1.195, 0.6212, -0.9456, 0.9157, -0.9416, 0.919, -1.205, 0.6191, -1.2, 0.3298, 1.336, 0.654, 1.52, 0.6204, 1.079, 0.3342, 1.036, 0.3181, -1.426, 0.6346, -1.448, 0.654, -1.633, 0.3298, -1.605, 0.6346, -1.448, 0.9134, -1.444, 0.9379, -1.618, 0.654, -1.633, -0.2114, 2.877, 0.05198, 2.875, 0.05187, 2.61, -0.2021, 2.615, -0.2102, 3.129, 0.05414, 3.133, 0.05198, 2.875, -0.2114, 2.877, 0.05414, 3.133, 0.33, 3.136, 0.3303, 2.88, 0.05198, 2.875, 1.448, 2.873, 2.042, 2.885, 2.025, 2.628, 1.431, 2.613, 1.448, 3.129, 2.107, 3.124, 2.042, 2.885, 1.448, 2.873, -0.425, 3.124, -0.2102, 3.129, -0.2114, 2.877, -0.4145, 2.885, 1.462, 2.35, 2.181, 2.353, 2.367, 2.084, 1.5, 2.089, 1.431, 2.613, 2.025, 2.628, 2.181, 2.353, 1.462, 2.35, -0.3959, 2.628, -0.2021, 2.615, -0.2173, 2.345, -0.4542, 2.353, -0.1979, 1.4, -0.3912, 1.366, -0.429, 1.609, -0.194, 1.633, -0.2201, 1.11, -0.3969, 1.094, -0.3912, 1.366, -0.1979, 1.4, 1.724, 1.094, 1.392, 1.096, 1.402, 1.347, 1.754, 1.366, 0.284, 1.436, 0.04424, 1.429, 0.05652, 1.651, 0.278, 1.661, 0.3062, 1.122, 0.03291, 1.124, 0.04424, 1.429, 0.284, 1.436, 0.03291, 1.124, -0.2201, 1.11, -0.1979, 1.4, 0.04424, 1.429, 1.89, 1.886, 2.249, 1.844, 2.548, 2.062, 2.145, 2.123, 0.278, 1.337, 0.05652, 1.396, 0.04847, 1.897, 0.2893, 1.539, 0.05652, 1.396, -0.194, 1.461, -0.2187, 1.903, 0.04847, 1.897, 2.177, 1.337, 1.836, 1.309, 1.725, 1.556, 1.983, 1.572, 2.009, 2.044, 1.747, 1.813, 1.78, 1.485, 2.019, 1.825, 1.747, 1.086, 1.518, 1.034, 1.51, 1.313, 1.78, 1.309, 1.774, 1.284, 2.182, 1.335, 1.992, 1.565, 1.794, 1.531, 1.842, 1.034, 2.338, 1.102, 2.182, 1.335, 1.774, 1.284, 2.29, 1.102, 2.009, 1.11, 2.019, 1.337, 2.292, 1.335, 2.571, 1.823, 2.287, 1.826, 2.289, 2.089, 2.564, 2.09, 2.586, 1.531, 2.291, 1.565, 2.287, 1.826, 2.571, 1.823, 2.291, 1.565, 2.023, 1.572, 2.025, 1.827, 2.287, 1.826, 2.338, 2.871, 2.126, 2.873, 2.075, 2.621, 2.374, 2.613, 0.8699, 3.122, 1.14, 3.126, 1.15, 2.873, 0.8925, 2.871, 1.14, 3.126, 1.42, 3.12, 1.429, 2.882, 1.15, 2.873, 0.3303, 2.88, 0.6212, 2.879, 0.6237, 2.609, 0.3318, 2.613, 0.33, 3.136, 0.6107, 3.13, 0.6212, 2.879, 0.3303, 2.88, 0.6107, 3.13, 0.8699, 3.122, 0.8925, 2.871, 0.6212, 2.879, 0.3327, 2.078, 0.6108, 2.021, 0.5656, 1.547, 0.3139, 1.794, 0.3318, 2.613, 0.6237, 2.609, 0.6108, 2.355, 0.3327, 2.345, 0.6237, 2.609, 0.896, 2.613, 0.8721, 2.374, 0.6108, 2.355, -0.2235, 1.213, 0.05655, 1.209, 0.05992, 1.668, -0.2044, 1.682, -0.2238, 4.141, 0.0554, 4.141, 0.05655, 3.913, -0.2235, 3.913, 0.0554, 4.141, 0.3346, 4.141, 0.3338, 3.913, 0.05655, 3.913, 1.482, 3.912, 1.526, 3.913, 2.021, 3.653, 1.432, 3.653, -0.7367, 4.13, -0.5029, 4.141, -0.4858, 3.913, -0.7481, 3.912, -0.5029, 4.141, -0.2238, 4.141, -0.2235, 3.913, -0.4858, 3.913, 1.453, 3.388, 2.076, 3.375, 2.107, 3.124, 1.448, 3.129, 1.432, 3.653, 2.021, 3.653, 2.076, 3.375, 1.453, 3.388, -0.4206, 3.653, -0.2044, 3.655, -0.2135, 3.379, -0.4301, 3.375, 0.8921, 1.226, 1.173, 1.259, 1.163, 1.847, 0.8836, 1.717, 0.8929, 4.141, 1.172, 4.141, 1.173, 3.911, 0.8921, 3.913, 1.172, 4.141, 1.451, 4.141, 1.447, 3.909, 1.173, 3.911, 0.3338, 1.19, 0.6125, 1.191, 0.6055, 1.565, 0.3313, 1.565, 0.3346, 4.141, 0.6138, 4.141, 0.6125, 3.914, 0.3338, 3.913, 0.6138, 4.141, 0.8929, 4.141, 0.8921, 3.913, 0.6125, 3.914, 0.3317, 1.776, 0.602, 1.626, 0.6107, 2.009, 0.33, 2.111, 0.3313, 3.656, 0.6055, 3.657, 0.602, 3.367, 0.3317, 3.38, 0.6055, 3.657, 0.8836, 3.652, 0.8542, 3.36, 0.602, 3.367, 3.101, 1.327, 2.851, 1.299, 2.866, 1.52, 3.104, 1.551, 3.115, 1.08, 2.847, 1.061, 2.851, 1.299, 3.101, 1.327, 2.847, 1.061, 2.601, 1.034, 2.594, 1.284, 2.851, 1.299, 1.431, 1.343, 1.971, 1.334, 1.879, 1.581, 1.416, 1.591, 1.465, 1.095, 2.136, 1.081, 1.971, 1.334, 1.431, 1.343, 3.352, 1.081, 3.115, 1.08, 3.101, 1.327, 3.308, 1.334, 1.464, 1.84, 2.065, 1.828, 2.068, 2.077, 1.448, 2.088, 1.416, 1.591, 1.879, 1.581, 2.065, 1.828, 1.464, 1.84, 3.298, 1.581, 3.104, 1.551, 3.127, 1.806, 3.353, 1.828, 3.126, 0.344, 2.857, 0.3454, 2.863, 0.553, 3.115, 0.5622, 3.129, 0.08719, 2.844, 0.08972, 2.857, 0.3454, 3.126, 0.344, 2.844, 0.08972, 2.579, 0.1059, 2.611, 0.3432, 2.857, 0.3454, 1.482, 0.3517, 2.304, 0.3493, 2.202, 0.5745, 1.469, 0.5965, 1.481, 0.1025, 2.346, 0.1021, 2.304, 0.3493, 1.482, 0.3517, 3.4, 0.1021, 3.129, 0.08719, 3.126, 0.344, 3.389, 0.3493, 1.457, 0.8419, 2.152, 0.8131, 2.136, 1.081, 1.465, 1.095, 1.469, 0.5965, 2.202, 0.5745, 2.152, 0.8131, 1.457, 0.8419, 3.361, 0.5745, 3.115, 0.5622, 3.111, 0.8087, 3.347, 0.8131, 2.012, 0.3553, 1.735, 0.3533, 1.726, 0.612, 2.013, 0.6092, 1.994, 1.646, 1.742, 1.685, 1.735, 1.995, 2.012, 2.008, 1.742, 0.1184, 1.478, 0.1107, 1.466, 0.343, 1.735, 0.3533, 2.611, 0.3432, 2.302, 0.349, 2.307, 0.5816, 2.635, 0.5354, 2.579, 0.1059, 2.284, 0.1082, 2.302, 0.349, 2.611, 0.3432, 2.284, 1.63, 1.994, 1.646, 2.012, 2.008, 2.302, 1.801, 1.818, 0.7623, 2.235, 0.8348, 2.338, 1.102, 1.842, 1.034, 1.874, 0.5354, 2.168, 0.5816, 2.235, 0.8348, 1.818, 0.7623, 2.307, 0.5816, 2.013, 0.6092, 2.011, 0.8746, 2.3, 0.8348, 0.8837, 1.38, 0.549, 1.429, 0.5182, 1.673, 0.845, 1.649, 0.9243, 1.069, 0.5998, 1.11, 0.549, 1.429, 0.8837, 1.38, 0.5998, 1.11, 0.3062, 1.122, 0.284, 1.436, 0.549, 1.429, 1.51, 1.313, 1.218, 1.332, 1.18, 1.611, 1.478, 1.582, 1.518, 1.034, 1.243, 1.025, 1.218, 1.332, 1.51, 1.313, 1.243, 1.025, 0.9243, 1.069, 0.8837, 1.38, 1.218, 1.332, 1.459, 1.852, 1.152, 1.882, 1.134, 2.156, 1.445, 2.141, 1.478, 1.582, 1.18, 1.611, 1.152, 1.882, 1.459, 1.852, 1.18, 1.611, 0.845, 1.649, 0.8313, 1.915, 1.152, 1.882, 0.8701, 0.3603, 0.5997, 0.356, 0.6154, 0.5908, 0.9012, 0.5877, 0.8784, 0.1048, 0.6085, 0.1056, 0.5997, 0.356, 0.8701, 0.3603, 0.6085, 0.1056, 0.3311, 0.09939, 0.3308, 0.3465, 0.5997, 0.356, 1.466, 0.343, 1.164, 0.3561, 1.186, 0.579, 1.463, 0.5864, 1.478, 0.1107, 1.179, 0.1074, 1.164, 0.3561, 1.466, 0.343, 1.179, 0.1074, 0.8784, 0.1048, 0.8701, 0.3603, 1.164, 0.3561, 1.47, 1.802, 1.208, 1.627, 1.243, 1.289, 1.518, 1.424, 1.463, 0.5864, 1.186, 0.579, 1.208, 0.7965, 1.47, 0.8269, 1.186, 0.579, 0.9012, 0.5877, 0.9158, 0.8175, 1.208, 0.7965, -0.2135, 1.944, -0.4809, 1.903, -0.4457, 1.613, -0.2485, 1.541, -0.2021, 0.1038, -0.4784, 0.103, -0.4809, 0.3504, -0.2135, 0.3516, 2.241, 0.103, 1.468, 0.1019, 1.484, 0.3519, 2.254, 0.3504, 0.3308, 1.752, 0.0507, 1.786, 0.01437, 1.469, 0.3202, 1.536, 0.3311, 0.09939, 0.05907, 0.1024, 0.0507, 0.3485, 0.3308, 0.3465, 0.05907, 0.1024, -0.2021, 0.1038, -0.2135, 0.3516, 0.0507, 0.3485, 0.3046, 0.8224, 0.01149, 0.826, 0.03291, 1.124, 0.3062, 1.122, 0.3202, 0.5809, 0.01437, 0.5808, 0.01149, 0.826, 0.3046, 0.8224, 0.01437, 0.5808, -0.2485, 0.5794, -0.2439, 0.8231, 0.01149, 0.826, -0.271, -1.191, 0.002524, -1.187, -0.004056, -1.417, -0.2557, -1.433, -0.2755, -0.9529, 0.001396, -0.9597, 0.002524, -1.187, -0.271, -1.191, 0.001396, -0.9597, 0.3083, -0.9612, 0.3115, -1.195, 0.002524, -1.187, 1.418, -1.199, 1.782, -1.196, 1.758, -1.43, 1.405, -1.457, 1.401, -0.9398, 1.71, -0.9471, 1.782, -1.196, 1.418, -1.199, 1.71, -0.9471, 1.559, -0.9529, 1.618, -1.191, 1.782, -1.196, -0.7342, -1.7, -0.4342, -1.62, -0.4891, -1.929, -0.7367, -1.938, 1.405, -1.457, 1.758, -1.43, 1.753, -1.62, 1.39, -1.7, -0.4236, -1.43, -0.2557, -1.433, -0.2383, -1.616, -0.4342, -1.62, -0.227, -0.1505, 0.03863, -0.1479, 0.02429, -0.4005, -0.2342, -0.4066, -0.2021, 0.1038, 0.05907, 0.1024, 0.03863, -0.1479, -0.227, -0.1505, 0.05907, 0.1024, 0.3311, 0.09939, 0.3391, -0.1431, 0.03863, -0.1479, 1.467, -0.1563, 2.145, -0.1498, 1.925, -0.4018, 1.423, -0.4141, 1.468, 0.1019, 2.241, 0.103, 2.145, -0.1498, 1.467, -0.1563, -0.4784, 0.103, -0.2021, 0.1038, -0.227, -0.1505, -0.4684, -0.1498, 1.398, -0.6788, 1.727, -0.6807, 1.71, -0.9471, 1.401, -0.9398, 1.423, -0.4141, 1.925, -0.4018, 1.727, -0.6807, 1.398, -0.6788, -0.4271, -0.4018, -0.2342, -0.4066, -0.2613, -0.6871, -0.4103, -0.6807, 0.9398, -0.1276, 1.218, -0.1178, 1.239, -0.3435, 0.9677, -0.3648, 0.8784, 2.009, 1.179, 1.921, 1.218, 1.644, 0.9398, 1.671, 1.179, 1.921, 1.478, 1.73, 1.493, 1.492, 1.218, 1.644, 0.3391, 1.686, 0.6689, 1.555, 0.6935, 1.292, 0.3366, 1.353, 0.3311, 1.942, 0.6085, 1.923, 0.6689, 1.555, 0.3391, 1.686, 0.6085, 1.923, 0.8784, 2.009, 0.9398, 1.671, 0.6689, 1.555, 0.3183, -0.6835, 0.6552, -0.6664, 0.6212, -0.9456, 0.3083, -0.9612, 0.3366, -0.3817, 0.6935, -0.3585, 0.6552, -0.6664, 0.3183, -0.6835, 0.6935, -0.3585, 0.9677, -0.3648, 0.9415, -0.6631, 0.6552, -0.6664, 2.015, -1.194, 2.321, -1.199, 2.294, -1.46, 1.998, -1.455, 2.024, -0.9278, 2.335, -0.9484, 2.321, -1.199, 2.015, -1.194, 2.335, -0.9484, 2.576, -0.9685, 2.577, -1.204, 2.321, -1.199, 1.466, 1.665, 1.725, 1.774, 1.725, 2.117, 1.459, 2.06, 1.482, 1.418, 1.726, 1.47, 1.725, 1.774, 1.466, 1.665, 1.726, 1.47, 2.024, 1.532, 2.015, 1.815, 1.725, 1.774, 1.454, 2.001, 1.723, 2.111, 1.729, 1.164, 1.452, 1.137, 1.459, -1.465, 1.725, -1.469, 1.723, -1.75, 1.454, -1.719, 1.725, -1.469, 1.998, -1.455, 2.004, -1.721, 1.723, -1.75, 1.996, -0.08665, 2.278, -0.1208, 2.289, -0.3984, 2.01, -0.3607, 1.994, 0.1135, 2.284, 0.1082, 2.278, -0.1208, 1.996, -0.08665, 1.982, 0.1082, 2.246, 0.1059, 2.276, -0.1508, 1.935, -0.1208, 1.493, -0.09184, 1.756, -0.07123, 1.756, -0.3354, 1.499, -0.3292, 1.478, 1.73, 1.742, 1.685, 1.756, 1.359, 1.493, 1.492, 1.742, 1.685, 1.994, 1.646, 1.996, 1.383, 1.756, 1.359, 1.493, -0.6536, 1.743, -0.6426, 1.726, -0.9278, 1.482, -0.9437, 1.499, -0.3292, 1.756, -0.3354, 1.743, -0.6426, 1.493, -0.6536, 1.756, -0.3354, 2.01, -0.3607, 2.018, -0.6436, 1.743, -0.6426, 2.595, -0.1938, 2.326, -0.1551, 2.118, -0.3908, 2.406, -0.4435, 3.129, 0.08719, 3.4, 0.1021, 3.4, -0.1551, 3.132, -0.1938, 2.346, 0.1021, 1.481, 0.1025, 1.488, -0.1571, 2.326, -0.1551, 2.276, -0.1508, 2.603, -0.1971, 2.535, -0.4629, 2.319, -0.4237, 2.246, 0.1059, 2.513, 0.08972, 2.603, -0.1971, 2.276, -0.1508, 2.844, 0.08972, 3.129, 0.08719, 3.132, -0.1938, 2.84, -0.1971, 2.571, -0.6835, 2.834, -0.6911, 2.815, -0.9745, 2.576, -0.9685, 2.569, 1.968, 2.846, 2.184, 2.834, 1.767, 2.571, 1.688, 2.846, 2.184, 3.115, 2.055, 3.099, 1.689, 2.834, 1.767, 1.983, 2.866, 2.237, 2.845, 2.261, 2.606, 2.004, 2.622, 1.968, 3.082, 2.248, 3.08, 2.237, 2.845, 1.983, 2.866, 2.248, 3.08, 2.525, 3.091, 2.513, 2.849, 2.237, 2.845, 1.429, 2.882, 1.728, 2.884, 1.731, 2.631, 1.422, 2.628, 1.42, 3.12, 1.709, 3.099, 1.728, 2.884, 1.429, 2.882, 1.709, 3.099, 1.968, 3.082, 1.983, 2.866, 1.728, 2.884, 1.432, 2.383, 1.736, 2.371, 1.75, 2.118, 1.445, 2.141, 1.422, 2.628, 1.731, 2.631, 1.736, 2.371, 1.432, 2.383, 1.731, 2.631, 2.004, 2.622, 2.014, 2.359, 1.736, 2.371, 2.002, 3.869, 2.298, 3.863, 2.282, 3.688, 1.956, 3.658, 2.01, 1.117, 2.29, 1.059, 2.298, 1.452, 2.002, 1.309, 2.29, 1.059, 2.571, 1.053, 2.588, 1.375, 2.298, 1.452, 1.447, 1.194, 1.728, 1.122, 1.692, 1.494, 1.421, 1.638, 1.451, 4.141, 1.731, 4.134, 1.728, 3.877, 1.447, 3.909, 1.731, 4.134, 2.01, 4.134, 2.002, 3.869, 1.728, 3.877, 1.395, 3.36, 1.689, 3.349, 1.709, 3.099, 1.42, 3.12, 1.421, 3.66, 1.692, 3.649, 1.689, 3.349, 1.395, 3.36, 1.692, 3.649, 1.956, 3.658, 1.96, 3.354, 1.689, 3.349, 3.11, 3.84, 3.327, 3.855, 3.33, 3.66, 3.118, 3.677, 3.126, 1.031, 3.39, 1.032, 3.327, 1.351, 3.11, 1.303, 3.39, 4.129, 3.639, 4.13, 3.635, 3.901, 3.327, 3.855, 2.588, 3.86, 2.846, 3.851, 2.844, 3.7, 2.592, 3.707, 2.571, 1.053, 2.846, 1.057, 2.846, 1.384, 2.588, 1.375, 2.846, 1.057, 3.126, 1.031, 3.11, 1.303, 2.846, 1.384, 2.566, 3.384, 2.833, 3.404, 2.806, 3.122, 2.525, 3.091, 2.592, 3.707, 2.844, 3.7, 2.833, 3.404, 2.566, 3.384, 2.844, 3.7, 3.118, 3.677, 3.124, 3.401, 2.833, 3.404, 3.124, 3.401, 3.347, 3.393, 3.359, 3.128, 3.116, 3.13, 3.118, 3.677, 3.33, 3.66, 3.347, 3.393, 3.124, 3.401, 1.837, 3.66, 1.425, 3.655, 1.415, 3.391, 1.869, 3.393, 1.96, 3.354, 2.272, 3.371, 2.248, 3.08, 1.968, 3.082, 1.956, 3.658, 2.282, 3.688, 2.272, 3.371, 1.96, 3.354, 2.282, 3.688, 2.592, 3.707, 2.566, 3.384, 2.272, 3.371, 2.014, 2.359, 2.284, 2.35, 2.289, 2.089, 2.019, 2.098, 2.004, 2.622, 2.261, 2.606, 2.284, 2.35, 2.014, 2.359, 2.261, 1.436, 2.526, 1.491, 2.553, 1.735, 2.284, 1.756, 3.099, -0.6828, 3.307, -0.6663, 3.336, -0.9519, 3.097, -0.9688, 3.115, 2.055, 3.331, 1.767, 3.307, 1.622, 3.099, 1.689, 2.118, -0.3908, 1.445, -0.4103, 1.429, -0.6767, 1.974, -0.6663, 2.018, -0.6436, 2.31, -0.667, 2.335, -0.9484, 2.024, -0.9278, 2.01, -0.3607, 2.289, -0.3984, 2.31, -0.667, 2.018, -0.6436, 2.289, -0.3984, 2.569, -0.4237, 2.571, -0.6835, 2.31, -0.667, 2.004, 1.996, 2.288, 1.941, 2.288, 1.135, 2.009, 1.128, 1.998, -1.455, 2.294, -1.46, 2.288, -1.718, 2.004, -1.721, 2.294, -1.46, 2.569, -1.453, 2.566, -1.685, 2.288, -1.718, 0.9415, -0.6631, 1.223, -0.6573, 1.216, -0.9478, 0.9157, -0.9416, 0.9677, -0.3648, 1.239, -0.3435, 1.223, -0.6573, 0.9415, -0.6631, 1.239, -0.3435, 1.499, -0.3292, 1.493, -0.6536, 1.223, -0.6573, -0.2613, -0.6871, 0.009054, -0.6887, 0.001396, -0.9597, -0.2755, -0.9529, -0.2342, -0.4066, 0.02429, -0.4005, 0.009054, -0.6887, -0.2613, -0.6871, 0.02429, -0.4005, 0.3366, -0.3817, 0.3183, -0.6835, 0.009054, -0.6887, -0.2383, -1.616, 0.009576, -1.597, 0.04756, -1.928, -0.2273, -1.934, -0.2557, -1.433, -0.004056, -1.417, 0.009576, -1.597, -0.2383, -1.616, -0.004056, -1.417, 0.3181, -1.426, 0.3298, -1.605, 0.009576, -1.597, -0.2439, 0.8231, -0.4248, 0.8231, -0.3969, 1.094, -0.2201, 1.11, -0.2485, 0.5794, -0.4457, 0.5806, -0.4248, 0.8231, -0.2439, 0.8231, 1.965, 0.5806, 1.429, 0.5968, 1.429, 0.8438, 1.883, 0.8231, 0.9158, 0.8175, 0.6142, 0.8278, 0.5998, 1.11, 0.9243, 1.069, 0.9012, 0.5877, 0.6154, 0.5908, 0.6142, 0.8278, 0.9158, 0.8175, 0.6154, 0.5908, 0.3202, 0.5809, 0.3046, 0.8224, 0.6142, 0.8278, 0.8313, 1.283, 0.5267, 1.238, 0.5656, 1.547, 0.8416, 1.497, 0.845, 1.649, 0.5182, 1.673, 0.5267, 1.927, 0.8313, 1.915, 0.5182, 1.673, 0.278, 1.661, 0.2893, 1.886, 0.5267, 1.927, 2.011, 0.8746, 1.718, 0.8774, 1.747, 1.086, 2.009, 1.11, 2.013, 0.6092, 1.726, 0.612, 1.718, 0.8774, 2.011, 0.8746, 2.437, 0.612, 2.243, 0.5864, 2.153, 0.8269, 2.481, 0.8774, 3.111, 0.8087, 2.853, 0.7936, 2.847, 1.061, 3.115, 1.08, 3.115, 0.5622, 2.863, 0.553, 2.853, 0.7936, 3.111, 0.8087, 2.108, 0.553, 1.874, 0.5354, 1.818, 0.7623, 2.086, 0.7936, 3.127, 1.806, 2.859, 1.808, 2.853, 2.095, 3.118, 2.083, 3.104, 1.551, 2.866, 1.52, 2.859, 1.808, 3.127, 1.806, 2.866, 1.52, 2.586, 1.531, 2.571, 1.823, 2.859, 1.808, 0.8542, 1.474, 1.117, 1.486, 1.14, 1.682, 0.8699, 1.758, 0.8836, 1.717, 1.163, 1.847, 1.117, 1.486, 0.8542, 1.474, 1.163, 1.847, 1.421, 1.638, 1.395, 1.337, 1.117, 1.486, -0.2135, 3.379, 0.05687, 3.385, 0.05414, 3.133, -0.2102, 3.129, -0.2044, 3.655, 0.05992, 3.656, 0.05687, 3.385, -0.2135, 3.379, 0.05992, 3.656, 0.3313, 3.656, 0.3317, 3.38, 0.05687, 3.385, 0.8721, 1.842, 1.134, 1.619, 1.134, 1.409, 0.8416, 1.497, 2.374, 2.613, 2.075, 2.621, 1.971, 2.388, 2.194, 2.374, 1.139, 2.621, 1.422, 2.628, 1.432, 2.383, 1.134, 2.388, 2.025, 1.827, 1.766, 1.83, 1.75, 2.118, 2.019, 2.098, 2.023, 1.572, 1.777, 1.556, 1.766, 1.83, 2.025, 1.827, 1.777, 1.556, 1.478, 1.582, 1.459, 1.852, 1.766, 1.83, -0.2187, 1.84, -0.4808, 1.843, -0.5149, 2.084, -0.2371, 2.07, -0.194, 1.461, -0.429, 1.63, -0.4808, 1.879, -0.2187, 1.903, 1.981, 1.609, 1.445, 1.594, 1.471, 1.841, 2.231, 1.843, -0.2173, 2.345, 0.04929, 2.334, 0.04462, 2.062, -0.2371, 2.07, -0.2021, 2.615, 0.05187, 2.61, 0.04929, 2.334, -0.2173, 2.345, 0.05187, 2.61, 0.3318, 2.613, 0.3327, 2.345, 0.04929, 2.334, 0.9379, 1.534, 1.182, 1.707, 1.172, 1.094, 0.9019, 1.056, 0.9134, -1.444, 1.184, -1.452, 1.182, -1.653, 0.9379, -1.618, 2.143, -1.452, 2.411, -1.465, 2.353, -1.719, 2.058, -1.653, 3.115, 1.807, 3.362, 1.732, 3.397, 1.096, 3.126, 1.113, 3.115, -1.449, 3.355, -1.443, 3.362, -1.667, 3.115, -1.67, 2.126, -1.443, 1.458, -1.458, 1.447, -1.709, 2.084, -1.667, 3.116, 2.36, 3.343, 2.343, 3.351, 2.077, 3.118, 2.083, 3.127, 2.608, 3.361, 2.608, 3.343, 2.343, 3.116, 2.36, 1.889, 2.608, 1.427, 2.61, 1.429, 2.348, 1.994, 2.343, 0.0554, 1.131, -0.2238, 1.131, -0.2238, -3.405, 0.0554, -3.405, 0.9019, 1.056, 1.172, 1.094, 1.172, -3.405, 0.8929, -3.405, 1.488, -0.1571, 1.481, 0.1025, -3.053, 0.1034, -3.053, -0.157, 3.397, 1.096, 3.639, 0.8907, 3.685, -3.405, 3.406, -3.405, 1.5, 2.089, 1.471, 1.841, -3.053, 1.841, -3.053, 2.089, 2.01, 1.117, 1.731, 1.116, 1.73, -3.405, 2.01, -3.405, 1.384, 3.901, 1.242, 4.13, -3.053, 4.173, -3.053, 3.912, 2.288, 1.135, 2.568, 1.115, 2.568, -3.405, 2.289, -3.405, 1.172, 1.094, 1.452, 1.137, 1.451, -3.405, 1.172, -3.405, 1.481, 0.1025, 1.482, 0.3517, -3.053, 0.3516, -3.053, 0.1034, 1.471, 1.841, 1.445, 1.594, -3.053, 1.592, -3.053, 1.841, -0.2238, 1.131, -0.5029, 1.131, -0.5029, -3.405, -0.2238, -3.405, 1.731, 1.116, 1.451, 1.131, 1.451, -3.405, 1.73, -3.405, 1.482, 0.3517, 1.469, 0.5965, -3.053, 0.5998, -3.053, 0.3516, -0.5029, 1.131, -0.7367, 0.8907, -0.7821, -3.405, -0.5029, -3.405, 1.242, 4.13, 1.482, 3.912, -3.053, 3.912, -3.053, 4.173, 1.445, 1.594, 1.402, 1.347, -3.053, 1.344, -3.053, 1.592, 1.468, 0.1019, 1.467, -0.1563, -3.053, -0.157, -3.053, 0.1034, 1.482, 3.912, 1.432, 3.653, -3.053, 3.652, -3.053, 3.912, 1.469, 0.5965, 1.457, 0.8419, -3.053, 0.8479, -3.053, 0.5998, 1.402, 1.347, 1.392, 1.096, -3.053, 1.096, -3.053, 1.344, 1.242, -1.938, 1.447, -1.709, -3.053, -1.72, -3.053, -1.98, 1.467, -0.1563, 1.423, -0.4141, -3.053, -0.4175, -3.053, -0.157, 1.457, 0.8419, 1.465, 1.095, -3.053, 1.096, -3.053, 0.8479, 1.448, 2.088, 1.429, 2.348, -3.053, 2.349, -3.053, 2.089, 1.432, 3.653, 1.453, 3.388, -3.053, 3.391, -3.053, 3.652, 1.465, 1.095, 1.431, 1.343, -3.053, 1.344, -3.053, 1.096, 1.447, -1.709, 1.458, -1.458, -3.053, -1.459, -3.053, -1.72, 1.429, 2.348, 1.427, 2.61, -3.053, 2.61, -3.053, 2.349, 1.423, -0.4141, 1.398, -0.6788, -3.053, -0.678, -3.053, -0.4175, 1.453, 3.388, 1.448, 3.129, -3.053, 3.131, -3.053, 3.391, 3.639, 0.8907, 3.39, 1.032, 3.406, -3.405, 3.685, -3.405, 1.431, 1.343, 1.416, 1.591, -3.053, 1.592, -3.053, 1.344, 1.448, 3.129, 1.448, 2.873, -3.053, 2.87, -3.053, 3.131, 1.458, -1.458, 1.453, -1.199, -3.053, -1.199, -3.053, -1.459, 1.398, -0.6788, 1.401, -0.9398, -3.053, -0.9384, -3.053, -0.678, -0.7367, 0.8907, -0.4891, 1.039, -0.5029, -3.405, -0.7821, -3.405, 1.427, 2.61, 1.401, 2.869, -3.053, 2.87, -3.053, 2.61, 3.39, 1.032, 3.126, 1.031, 3.126, -3.405, 3.406, -3.405, 1.401, -0.9398, 1.418, -1.199, -3.053, -1.199, -3.053, -0.9384, 1.392, 1.096, 1.429, 0.8438, -3.053, 0.8479, -3.053, 1.096, 1.448, 2.873, 1.431, 2.613, -3.053, 2.61, -3.053, 2.87, 1.416, 1.591, 1.464, 1.84, -3.053, 1.841, -3.053, 1.592, 1.453, -1.199, 1.454, -0.9406, -3.053, -0.9384, -3.053, -1.199, 1.451, 1.131, 1.172, 1.131, 1.172, -3.405, 1.451, -3.405, -0.4891, 1.039, -0.2273, 1.074, -0.2238, -3.405, -0.5029, -3.405, 1.401, 2.869, 1.443, 3.13, -3.053, 3.131, -3.053, 2.87, 1.454, -0.9406, 1.429, -0.6767, -3.053, -0.678, -3.053, -0.9384, 2.568, 1.115, 2.846, 1.108, 2.847, -3.405, 2.568, -3.405, 1.418, -1.199, 1.405, -1.457, -3.053, -1.459, -3.053, -1.199, 1.429, 0.8438, 1.429, 0.5968, -3.053, 0.5998, -3.053, 0.8479, 3.126, 1.031, 2.846, 1.057, 2.847, -3.405, 3.126, -3.405, 1.464, 1.84, 1.448, 2.088, -3.053, 2.089, -3.053, 1.841, 1.443, 3.13, 1.415, 3.391, -3.053, 3.391, -3.053, 3.131, 1.452, 1.137, 1.729, 1.164, 1.73, -3.405, 1.451, -3.405, 1.172, 1.131, 0.8929, 1.131, 0.8929, -3.405, 1.172, -3.405, 1.431, 2.613, 1.462, 2.35, -3.053, 2.349, -3.053, 2.61, 0.3342, 1.036, 0.6204, 1.079, 0.6138, -3.405, 0.3346, -3.405, 1.429, -0.6767, 1.445, -0.4103, -3.053, -0.4175, -3.053, -0.678, 2.846, 1.108, 3.126, 1.113, 3.126, -3.405, 2.847, -3.405, -0.2273, 1.074, 0.04756, 1.038, 0.0554, -3.405, -0.2238, -3.405, 2.846, 1.057, 2.571, 1.053, 2.568, -3.405, 2.847, -3.405, 2.571, 1.053, 2.29, 1.059, 2.289, -3.405, 2.568, -3.405, 1.415, 3.391, 1.425, 3.655, -3.053, 3.652, -3.053, 3.391, 1.729, 1.164, 2.009, 1.128, 2.01, -3.405, 1.73, -3.405, 1.405, -1.457, 1.39, -1.7, -3.053, -1.72, -3.053, -1.459, 1.429, 0.5968, 1.484, 0.3519, -3.053, 0.3516, -3.053, 0.5998, 1.462, 2.35, 1.5, 2.089, -3.053, 2.089, -3.053, 2.349, 0.6204, 1.079, 0.9019, 1.056, 0.8929, -3.405, 0.6138, -3.405, 0.8929, 1.131, 0.6138, 1.131, 0.6138, -3.405, 0.8929, -3.405, 0.04756, 1.038, 0.3342, 1.036, 0.3346, -3.405, 0.0554, -3.405, 0.3346, 1.131, 0.0554, 1.131, 0.0554, -3.405, 0.3346, -3.405, 1.445, -0.4103, 1.488, -0.1571, -3.053, -0.157, -3.053, -0.4175, 2.29, 1.059, 2.01, 1.117, 2.01, -3.405, 2.289, -3.405, 3.126, 1.113, 3.397, 1.096, 3.406, -3.405, 3.126, -3.405, 1.39, -1.7, 1.242, -1.938, -3.053, -1.98, -3.053, -1.72, 1.484, 0.3519, 1.468, 0.1019, -3.053, 0.1034, -3.053, 0.3516, 1.425, 3.655, 1.384, 3.901, -3.053, 3.912, -3.053, 3.652, 2.009, 1.128, 2.288, 1.135, 2.289, -3.405, 2.01, -3.405, 0.6138, 1.131, 0.3346, 1.131, 0.3346, -3.405, 0.6138, -3.405, 3.406, 4.173, 3.126, 4.173, 2.847, 4.173, 2.568, 4.173, 2.289, 4.173, 2.01, 4.173, 1.73, 4.173, 1.451, 4.173, 1.172, 4.173, 0.8929, 4.173, 0.6138, 4.173, 0.3346, 4.173, 0.0554, 4.173, -0.2238, 4.173, -0.5029, 4.173, -0.7821, 4.173, -0.7821, 3.912, -0.7821, 3.652, -0.7821, 3.391, -0.7821, 3.131, -0.7821, 2.87, -0.7821, 2.61, -0.7821, 2.349, -0.7821, 2.089, -0.7821, 1.841, -0.7821, 1.592, -0.7821, 1.344, -0.7821, 1.096, -0.7821, 0.8479, -0.7821, 0.5998, -0.7821, 0.3516, -0.7821, 0.1034, -0.7821, -0.157, -0.7821, -0.4175, -0.7821, -0.678, -0.7821, -0.9384, -0.7821, -1.199, -0.7821, -1.459, -0.7821, -1.72, -0.7821, -1.98, -0.5029, -1.98, -0.2238, -1.98, 0.0554, -1.98, 0.3346, -1.98, 0.6138, -1.98, 0.8929, -1.98, 1.172, -1.98, 1.451, -1.98, 1.73, -1.98, 2.01, -1.98, 2.289, -1.98, 2.568, -1.98, 2.847, -1.98, 3.126, -1.98, 3.406, -1.98, 3.685, -1.98, 3.685, -1.72, 3.685, -1.459, 3.685, -1.199, 3.685, -0.9384, 3.685, -0.678, 3.685, -0.4175, 3.685, -0.157, 3.685, 0.1034, 3.685, 0.3516, 3.685, 0.5998, 3.685, 0.8479, 3.685, 1.096, 3.685, 1.344, 3.685, 1.592, 3.685, 1.841, 3.685, 2.089, 3.685, 2.349, 3.685, 2.61, 3.685, 2.87, 3.685, 3.131, 3.685, 3.391, 3.685, 3.652, 3.685, 3.912, 3.685, 4.173])
me_plane.update()

# ---- objects
ob_plane = bpy.data.objects.new('Plane', me_plane)

# ---- transforms, parenting, visibility, modifiers, constraints
ob_plane.location = (0.0, 0.0, 0.0)
_vg = ob_plane.vertex_groups.new(name='Group')
_m = ob_plane.modifiers.new('Smooth by Angle', 'NODES')
_m.node_group = ng_smooth_by_angle
_gi = [s.identifier for s in ng_smooth_by_angle.interface.items_tree if s.item_type == 'SOCKET' and s.in_out == 'INPUT']
_m[_gi[1]] = 0.754  # Angle
_m.use_pin_to_last = True
_m.show_group_selector = False

# ---- collection membership
col_collection.objects.link(ob_plane)

# ---- scene / render settings (as saved in the file)
scene.frame_start = 1; scene.frame_end = 250; scene.frame_set(1)
scene.render.engine = 'BLENDER_EEVEE_NEXT'
bpy.context.view_layer.update()

# ---- added for rendering (the .blend has no active camera and no usable light): camera, sun
cam_auto = bpy.data.cameras.new('AutoCamera')
cam_auto.lens = 50.0
cam_auto.sensor_width = 36.0
cam_auto.clip_end = 1000.0
ob_auto_camera = bpy.data.objects.new('AutoCamera', cam_auto)
scene.collection.objects.link(ob_auto_camera)
ob_auto_camera.location = (5.20795, -7.77039, 4.16636)
ob_auto_camera.rotation_euler = (1.09748, -7.21219e-08, 0.694738)
scene.camera = ob_auto_camera
light_auto_sun = bpy.data.lights.new('AutoSun', 'SUN')
light_auto_sun.energy = 3.0
light_auto_sun.angle = 0.0523599
ob_auto_sun = bpy.data.objects.new('AutoSun', light_auto_sun)
scene.collection.objects.link(ob_auto_sun)
ob_auto_sun.rotation_euler = (0.872665, 0.174533, 0.523599)
bpy.context.view_layer.update()
